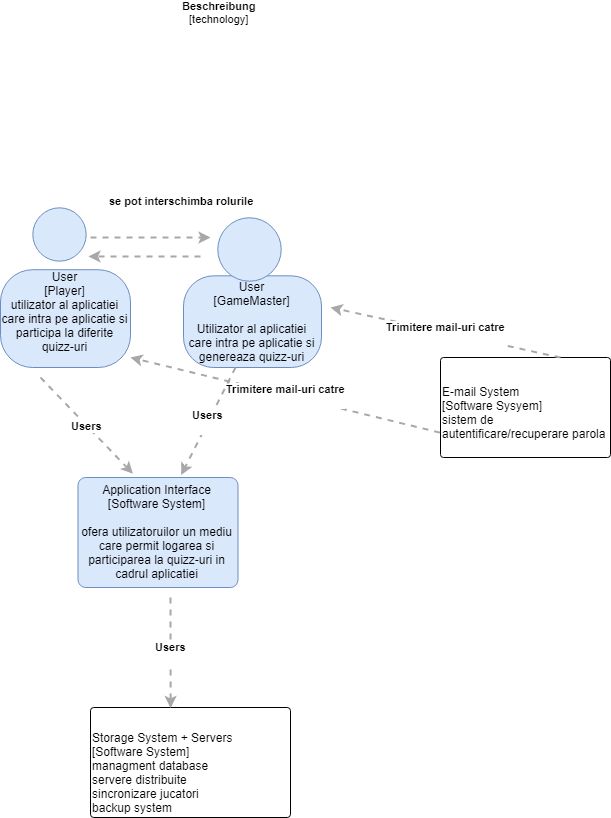

The diagram above was exported from draw.io. Its source (the exported page's mxGraphModel, read from the mxfile embedded in the PNG):
<mxGraphModel dx="1314" dy="1649" grid="1" gridSize="10" guides="1" tooltips="1" connect="1" arrows="1" fold="1" page="1" pageScale="1" pageWidth="850" pageHeight="1100" math="0" shadow="0">
  <root>
    <mxCell id="0" />
    <mxCell id="1" parent="0" />
    <object label="" id="jVOpSU7TiSAqNgqV4O-j-1">
      <mxCell style="group;rounded=0;labelBackgroundColor=none;fillColor=none;fontColor=#000000;align=center;html=1;" parent="1" vertex="1" connectable="0">
        <mxGeometry x="110" y="20" width="130" height="160" as="geometry" />
        <C4Person as="c4" />
      </mxCell>
    </object>
    <object label="User&lt;div&gt;[Player]&lt;/div&gt;&lt;div&gt;utilizator al aplicatiei care intra pe aplicatie si participa la diferite quizz-uri&lt;/div&gt;&lt;div&gt;&lt;br&gt;&lt;/div&gt;" placeholders="1" c4Name="name" c4Type="body" c4Description="Beschreibung" id="jVOpSU7TiSAqNgqV4O-j-2">
      <mxCell style="rounded=1;whiteSpace=wrap;html=1;labelBackgroundColor=none;fillColor=#dae8fc;fontColor=#000000;align=center;arcSize=33;strokeColor=#6c8ebf;" parent="jVOpSU7TiSAqNgqV4O-j-1" vertex="1">
        <mxGeometry y="62.22222222222222" width="130" height="97.77777777777776" as="geometry" />
        <C4Person as="c4" />
      </mxCell>
    </object>
    <mxCell id="jVOpSU7TiSAqNgqV4O-j-3" value="" style="ellipse;whiteSpace=wrap;html=1;aspect=fixed;rounded=0;labelBackgroundColor=none;fillColor=#dae8fc;fontSize=12;fontColor=#000000;align=center;strokeColor=#6c8ebf;" parent="jVOpSU7TiSAqNgqV4O-j-1" vertex="1">
      <mxGeometry x="32.5" width="53.33333333333332" height="53.33333333333332" as="geometry" />
      <C4Person as="c4" />
    </mxCell>
    <object label="&lt;div style=&quot;text-align: left&quot;&gt;&lt;div style=&quot;text-align: center&quot;&gt;&lt;b&gt;se pot interschimba rolurile&lt;/b&gt;&lt;/div&gt;&lt;div style=&quot;text-align: center&quot;&gt;&lt;b&gt;&lt;br&gt;&lt;/b&gt;&lt;/div&gt;&lt;/div&gt;" c4Type="Relationship" c4Description="Beschreibung" c4Technology="technology" id="E47TcOdBZWvl_VaxpNtj-11">
      <mxCell style="edgeStyle=none;rounded=0;html=1;jettySize=auto;orthogonalLoop=1;strokeColor=#A8A8A8;strokeWidth=2;fontColor=#000000;jumpStyle=none;dashed=1;" edge="1" parent="jVOpSU7TiSAqNgqV4O-j-1">
        <mxGeometry x="0.5" y="30" width="160" relative="1" as="geometry">
          <mxPoint x="90" y="30" as="sourcePoint" />
          <mxPoint x="210" y="30" as="targetPoint" />
          <mxPoint as="offset" />
        </mxGeometry>
        <C4Relationship as="c4" />
      </mxCell>
    </object>
    <mxCell id="E47TcOdBZWvl_VaxpNtj-1" value="" style="group;rounded=0;labelBackgroundColor=none;fillColor=none;fontColor=#000000;align=center;html=1;" vertex="1" connectable="0" parent="1">
      <mxGeometry x="293" y="30" width="138" height="150" as="geometry" />
      <C4Person as="c4" />
    </mxCell>
    <object label="User&lt;div&gt;[GameMaster]&lt;/div&gt;&lt;div&gt;&lt;br&gt;&lt;/div&gt;&lt;div&gt;Utilizator al aplicatiei care intra pe aplicatie si genereaza quizz-uri&lt;/div&gt;" placeholders="1" c4Name="name" c4Type="body" c4Description="Beschreibung" id="E47TcOdBZWvl_VaxpNtj-2">
      <mxCell style="rounded=1;whiteSpace=wrap;html=1;labelBackgroundColor=none;fillColor=#dae8fc;fontColor=#000000;align=center;arcSize=33;strokeColor=#6c8ebf;" vertex="1" parent="E47TcOdBZWvl_VaxpNtj-1">
        <mxGeometry y="58.33333333333333" width="138" height="91.66666666666667" as="geometry" />
        <C4Person as="c4" />
      </mxCell>
    </object>
    <mxCell id="E47TcOdBZWvl_VaxpNtj-3" value="" style="ellipse;whiteSpace=wrap;html=1;aspect=fixed;rounded=0;labelBackgroundColor=none;fillColor=#dae8fc;fontSize=12;fontColor=#000000;align=center;strokeColor=#6c8ebf;" vertex="1" parent="E47TcOdBZWvl_VaxpNtj-1">
      <mxGeometry x="34.5" width="63.46153846153845" height="63.46153846153845" as="geometry" />
      <C4Person as="c4" />
    </mxCell>
    <object label="&lt;div style=&quot;text-align: left&quot;&gt;&lt;div style=&quot;text-align: center&quot;&gt;&lt;b&gt;Beschreibung&lt;/b&gt;&lt;/div&gt;&lt;div style=&quot;text-align: center&quot;&gt;[technology]&lt;/div&gt;&lt;/div&gt;" c4Type="Relationship" c4Description="Beschreibung" c4Technology="technology" id="E47TcOdBZWvl_VaxpNtj-12">
      <mxCell style="edgeStyle=none;rounded=0;html=1;jettySize=auto;orthogonalLoop=1;strokeColor=#A8A8A8;strokeWidth=2;fontColor=#000000;jumpStyle=none;dashed=1;" edge="1" parent="E47TcOdBZWvl_VaxpNtj-1">
        <mxGeometry x="1" y="-132" width="160" relative="1" as="geometry">
          <mxPoint x="17" y="39" as="sourcePoint" />
          <mxPoint x="-95" y="39" as="targetPoint" />
          <mxPoint x="130" y="-112" as="offset" />
        </mxGeometry>
        <C4Relationship as="c4" />
      </mxCell>
    </object>
    <object label="&lt;div&gt;Application Interface&lt;/div&gt;&lt;div&gt;[Software System]&lt;/div&gt;&lt;div&gt;&lt;br&gt;&lt;/div&gt;&lt;div&gt;ofera utilizatoruilor un mediu care permit logarea si participarea la quizz-uri in cadrul aplicatiei&lt;/div&gt;" placeholders="1" c4Name="name" c4Type="SoftwareSystem" c4Description="Beschreibung" id="E47TcOdBZWvl_VaxpNtj-6">
      <mxCell style="rounded=1;whiteSpace=wrap;html=1;labelBackgroundColor=none;fillColor=#dae8fc;fontColor=#000000;align=center;arcSize=7;strokeColor=#6c8ebf;" vertex="1" parent="1">
        <mxGeometry x="187.5" y="290" width="160" height="110" as="geometry" />
        <C4SoftwareSystem as="c4" />
      </mxCell>
    </object>
    <object label="&lt;div style=&quot;text-align: left&quot;&gt;E-mail System&lt;/div&gt;&lt;div style=&quot;text-align: left&quot;&gt;[Software Sysyem]&lt;/div&gt;&lt;div style=&quot;text-align: left&quot;&gt;sistem de autentificare/recuperare parola&lt;/div&gt;&lt;div style=&quot;text-align: left&quot;&gt;&lt;br&gt;&lt;/div&gt;" placeholders="1" c4Name="name" c4Type="ExecutionEnvironment" c4Application="applicationAndVersion" id="E47TcOdBZWvl_VaxpNtj-10">
      <mxCell style="rounded=1;whiteSpace=wrap;html=1;labelBackgroundColor=none;fillColor=#ffffff;fontColor=#000000;align=left;arcSize=3;strokeColor=#000000;verticalAlign=bottom;" vertex="1" parent="1">
        <mxGeometry x="550" y="170" width="170" height="100" as="geometry" />
        <C4ExecutionEnvironment as="c4" />
      </mxCell>
    </object>
    <object label="&lt;div style=&quot;text-align: left&quot;&gt;&lt;div style=&quot;text-align: center&quot;&gt;&lt;div&gt;&lt;b&gt;Trimitere mail-uri catre&lt;/b&gt;&lt;/div&gt;&lt;div&gt;&lt;b&gt;&lt;br&gt;&lt;/b&gt;&lt;/div&gt;&lt;/div&gt;&lt;/div&gt;" c4Type="Relationship" c4Description="Beschreibung" c4Technology="technology" id="E47TcOdBZWvl_VaxpNtj-13">
      <mxCell style="edgeStyle=none;rounded=0;html=1;jettySize=auto;orthogonalLoop=1;strokeColor=#A8A8A8;strokeWidth=2;fontColor=#000000;jumpStyle=none;dashed=1;" edge="1" parent="1">
        <mxGeometry width="160" relative="1" as="geometry">
          <mxPoint x="670" y="170" as="sourcePoint" />
          <mxPoint x="440" y="120" as="targetPoint" />
        </mxGeometry>
        <C4Relationship as="c4" />
      </mxCell>
    </object>
    <object label="&lt;div style=&quot;text-align: left&quot;&gt;&lt;div style=&quot;text-align: center&quot;&gt;&lt;b&gt;Trimitere mail-uri catre&lt;/b&gt;&lt;/div&gt;&lt;div style=&quot;text-align: center&quot;&gt;&lt;b&gt;&lt;br&gt;&lt;/b&gt;&lt;/div&gt;&lt;/div&gt;" c4Type="Relationship" c4Description="Beschreibung" c4Technology="technology" id="E47TcOdBZWvl_VaxpNtj-14">
      <mxCell style="edgeStyle=none;rounded=0;html=1;jettySize=auto;orthogonalLoop=1;strokeColor=#A8A8A8;strokeWidth=2;fontColor=#000000;jumpStyle=none;dashed=1;exitX=0;exitY=0.75;exitDx=0;exitDy=0;" edge="1" parent="1" source="E47TcOdBZWvl_VaxpNtj-10">
        <mxGeometry width="160" relative="1" as="geometry">
          <mxPoint x="620" y="280" as="sourcePoint" />
          <mxPoint x="240" y="170" as="targetPoint" />
        </mxGeometry>
        <C4Relationship as="c4" />
      </mxCell>
    </object>
    <object label="&lt;div style=&quot;text-align: left&quot;&gt;&lt;div style=&quot;text-align: center&quot;&gt;&lt;b&gt;Users&lt;/b&gt;&lt;/div&gt;&lt;/div&gt;" c4Type="Relationship" c4Description="Beschreibung" c4Technology="technology" id="E47TcOdBZWvl_VaxpNtj-15">
      <mxCell style="edgeStyle=none;rounded=0;html=1;entryX=0.343;entryY=-0.036;jettySize=auto;orthogonalLoop=1;strokeColor=#A8A8A8;strokeWidth=2;fontColor=#000000;jumpStyle=none;dashed=1;entryDx=0;entryDy=0;entryPerimeter=0;" edge="1" parent="1" target="E47TcOdBZWvl_VaxpNtj-6">
        <mxGeometry width="160" relative="1" as="geometry">
          <mxPoint x="150" y="190" as="sourcePoint" />
          <mxPoint x="310" y="190" as="targetPoint" />
        </mxGeometry>
        <C4Relationship as="c4" />
      </mxCell>
    </object>
    <object label="&lt;div style=&quot;text-align: left&quot;&gt;&lt;div style=&quot;text-align: center&quot;&gt;&lt;b&gt;Users&lt;/b&gt;&lt;/div&gt;&lt;div style=&quot;text-align: center&quot;&gt;&lt;b&gt;&lt;br&gt;&lt;/b&gt;&lt;/div&gt;&lt;/div&gt;" c4Type="Relationship" c4Description="Beschreibung" c4Technology="technology" id="E47TcOdBZWvl_VaxpNtj-16">
      <mxCell style="edgeStyle=none;rounded=0;html=1;entryX=0.643;entryY=-0.018;jettySize=auto;orthogonalLoop=1;strokeColor=#A8A8A8;strokeWidth=2;fontColor=#000000;jumpStyle=none;dashed=1;entryDx=0;entryDy=0;entryPerimeter=0;" edge="1" parent="1" target="E47TcOdBZWvl_VaxpNtj-6">
        <mxGeometry width="160" relative="1" as="geometry">
          <mxPoint x="345" y="180" as="sourcePoint" />
          <mxPoint x="505" y="180" as="targetPoint" />
        </mxGeometry>
        <C4Relationship as="c4" />
      </mxCell>
    </object>
    <object label="&lt;div style=&quot;text-align: left&quot;&gt;Storage System + Servers&lt;/div&gt;&lt;div style=&quot;text-align: left&quot;&gt;[Software System]&lt;/div&gt;&lt;div style=&quot;text-align: left&quot;&gt;managment database&lt;/div&gt;&lt;div style=&quot;text-align: left&quot;&gt;servere distribuite&lt;/div&gt;&lt;div style=&quot;text-align: left&quot;&gt;sincronizare jucatori&amp;nbsp;&lt;/div&gt;&lt;div style=&quot;text-align: left&quot;&gt;backup system&lt;/div&gt;" placeholders="1" c4Name="name" c4Type="ExecutionEnvironment" c4Application="applicationAndVersion" id="E47TcOdBZWvl_VaxpNtj-17">
      <mxCell style="rounded=1;whiteSpace=wrap;html=1;labelBackgroundColor=none;fillColor=#ffffff;fontColor=#000000;align=left;arcSize=3;strokeColor=#000000;verticalAlign=bottom;" vertex="1" parent="1">
        <mxGeometry x="200" y="520" width="200" height="110" as="geometry" />
        <C4ExecutionEnvironment as="c4" />
      </mxCell>
    </object>
    <object label="&lt;div style=&quot;text-align: left&quot;&gt;&lt;div style=&quot;text-align: center&quot;&gt;&lt;b&gt;Users&lt;/b&gt;&lt;/div&gt;&lt;div style=&quot;text-align: center&quot;&gt;&lt;b&gt;&lt;br&gt;&lt;/b&gt;&lt;/div&gt;&lt;/div&gt;" c4Type="Relationship" c4Description="Beschreibung" c4Technology="technology" id="E47TcOdBZWvl_VaxpNtj-18">
      <mxCell style="edgeStyle=none;rounded=0;html=1;jettySize=auto;orthogonalLoop=1;strokeColor=#A8A8A8;strokeWidth=2;fontColor=#000000;jumpStyle=none;dashed=1;entryX=0.4;entryY=0;entryDx=0;entryDy=0;entryPerimeter=0;" edge="1" parent="1" target="E47TcOdBZWvl_VaxpNtj-17">
        <mxGeometry width="160" relative="1" as="geometry">
          <mxPoint x="280" y="410" as="sourcePoint" />
          <mxPoint x="240" y="520" as="targetPoint" />
        </mxGeometry>
        <C4Relationship as="c4" />
      </mxCell>
    </object>
  </root>
</mxGraphModel>